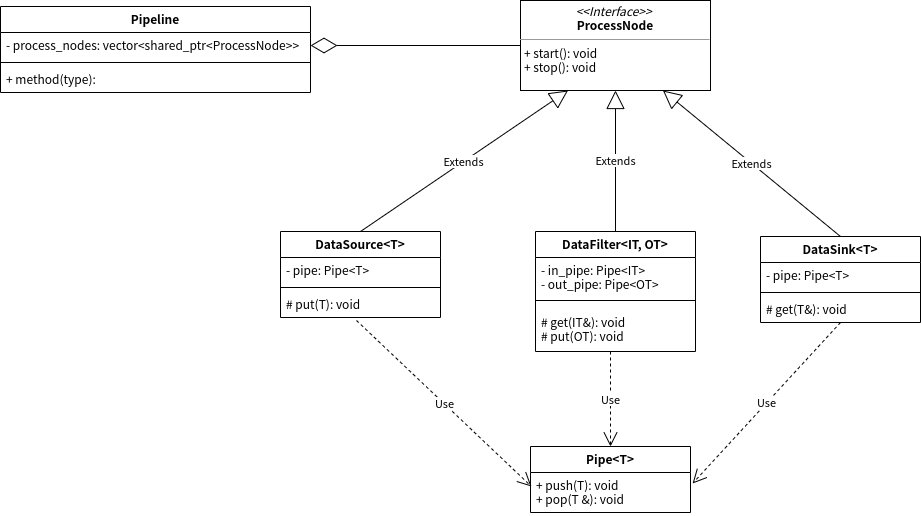

The diagram above was exported from draw.io. Its source (the exported page's mxGraphModel, read from the mxfile embedded in the PNG):
<mxGraphModel dx="1929" dy="790" grid="1" gridSize="10" guides="1" tooltips="1" connect="1" arrows="1" fold="1" page="1" pageScale="1" pageWidth="827" pageHeight="1169" math="0" shadow="0">
  <root>
    <mxCell id="WIyWlLk6GJQsqaUBKTNV-0" />
    <mxCell id="WIyWlLk6GJQsqaUBKTNV-1" parent="WIyWlLk6GJQsqaUBKTNV-0" />
    <mxCell id="VOzU_IoI3A8wYU6uV3QS-1" value="&lt;p style=&quot;margin:0px;margin-top:4px;text-align:center;&quot;&gt;&lt;i&gt;&amp;lt;&amp;lt;Interface&amp;gt;&amp;gt;&amp;nbsp;&lt;/i&gt;&lt;br&gt;&lt;b&gt;ProcessNode&lt;/b&gt;&lt;/p&gt;&lt;hr size=&quot;1&quot;&gt;&lt;p style=&quot;margin:0px;margin-left:4px;&quot;&gt;&lt;/p&gt;&lt;p style=&quot;margin:0px;margin-left:4px;&quot;&gt;+ start(): void&lt;br&gt;+ stop(): void&lt;/p&gt;" style="verticalAlign=top;align=left;overflow=fill;fontSize=12;fontFamily=Helvetica;html=1;" vertex="1" parent="WIyWlLk6GJQsqaUBKTNV-1">
      <mxGeometry x="-90" y="234" width="190" height="90" as="geometry" />
    </mxCell>
    <mxCell id="VOzU_IoI3A8wYU6uV3QS-2" value="Pipe&lt;T&gt;" style="swimlane;fontStyle=1;align=center;verticalAlign=top;childLayout=stackLayout;horizontal=1;startSize=26;horizontalStack=0;resizeParent=1;resizeParentMax=0;resizeLast=0;collapsible=1;marginBottom=0;" vertex="1" parent="WIyWlLk6GJQsqaUBKTNV-1">
      <mxGeometry x="-80" y="680" width="160" height="66" as="geometry">
        <mxRectangle x="590" y="220" width="60" height="26" as="alternateBounds" />
      </mxGeometry>
    </mxCell>
    <mxCell id="VOzU_IoI3A8wYU6uV3QS-5" value="+ push(T): void&#10;+ pop(T &amp;): void" style="text;strokeColor=none;fillColor=none;align=left;verticalAlign=top;spacingLeft=4;spacingRight=4;overflow=hidden;rotatable=0;points=[[0,0.5],[1,0.5]];portConstraint=eastwest;" vertex="1" parent="VOzU_IoI3A8wYU6uV3QS-2">
      <mxGeometry y="26" width="160" height="40" as="geometry" />
    </mxCell>
    <mxCell id="VOzU_IoI3A8wYU6uV3QS-6" value="DataSource&lt;T&gt;" style="swimlane;fontStyle=1;align=center;verticalAlign=top;childLayout=stackLayout;horizontal=1;startSize=26;horizontalStack=0;resizeParent=1;resizeParentMax=0;resizeLast=0;collapsible=1;marginBottom=0;" vertex="1" parent="WIyWlLk6GJQsqaUBKTNV-1">
      <mxGeometry x="-330" y="465" width="160" height="86" as="geometry" />
    </mxCell>
    <mxCell id="VOzU_IoI3A8wYU6uV3QS-7" value="- pipe: Pipe&lt;T&gt;" style="text;strokeColor=none;fillColor=none;align=left;verticalAlign=top;spacingLeft=4;spacingRight=4;overflow=hidden;rotatable=0;points=[[0,0.5],[1,0.5]];portConstraint=eastwest;" vertex="1" parent="VOzU_IoI3A8wYU6uV3QS-6">
      <mxGeometry y="26" width="160" height="26" as="geometry" />
    </mxCell>
    <mxCell id="VOzU_IoI3A8wYU6uV3QS-8" value="" style="line;strokeWidth=1;fillColor=none;align=left;verticalAlign=middle;spacingTop=-1;spacingLeft=3;spacingRight=3;rotatable=0;labelPosition=right;points=[];portConstraint=eastwest;" vertex="1" parent="VOzU_IoI3A8wYU6uV3QS-6">
      <mxGeometry y="52" width="160" height="8" as="geometry" />
    </mxCell>
    <mxCell id="VOzU_IoI3A8wYU6uV3QS-9" value="# put(T): void" style="text;strokeColor=none;fillColor=none;align=left;verticalAlign=top;spacingLeft=4;spacingRight=4;overflow=hidden;rotatable=0;points=[[0,0.5],[1,0.5]];portConstraint=eastwest;" vertex="1" parent="VOzU_IoI3A8wYU6uV3QS-6">
      <mxGeometry y="60" width="160" height="26" as="geometry" />
    </mxCell>
    <mxCell id="VOzU_IoI3A8wYU6uV3QS-10" value="Extends" style="endArrow=block;endSize=16;endFill=0;html=1;rounded=0;exitX=0.5;exitY=0;exitDx=0;exitDy=0;entryX=0.25;entryY=1;entryDx=0;entryDy=0;" edge="1" parent="WIyWlLk6GJQsqaUBKTNV-1" source="VOzU_IoI3A8wYU6uV3QS-6" target="VOzU_IoI3A8wYU6uV3QS-1">
      <mxGeometry width="160" relative="1" as="geometry">
        <mxPoint x="-30" y="490" as="sourcePoint" />
        <mxPoint x="130" y="490" as="targetPoint" />
      </mxGeometry>
    </mxCell>
    <mxCell id="VOzU_IoI3A8wYU6uV3QS-11" value="Pipeline" style="swimlane;fontStyle=1;align=center;verticalAlign=top;childLayout=stackLayout;horizontal=1;startSize=26;horizontalStack=0;resizeParent=1;resizeParentMax=0;resizeLast=0;collapsible=1;marginBottom=0;" vertex="1" parent="WIyWlLk6GJQsqaUBKTNV-1">
      <mxGeometry x="-610" y="240" width="310" height="86" as="geometry" />
    </mxCell>
    <mxCell id="VOzU_IoI3A8wYU6uV3QS-12" value="- process_nodes: vector&lt;shared_ptr&lt;ProcessNode&gt;&gt;" style="text;strokeColor=none;fillColor=none;align=left;verticalAlign=top;spacingLeft=4;spacingRight=4;overflow=hidden;rotatable=0;points=[[0,0.5],[1,0.5]];portConstraint=eastwest;" vertex="1" parent="VOzU_IoI3A8wYU6uV3QS-11">
      <mxGeometry y="26" width="310" height="26" as="geometry" />
    </mxCell>
    <mxCell id="VOzU_IoI3A8wYU6uV3QS-13" value="" style="line;strokeWidth=1;fillColor=none;align=left;verticalAlign=middle;spacingTop=-1;spacingLeft=3;spacingRight=3;rotatable=0;labelPosition=right;points=[];portConstraint=eastwest;" vertex="1" parent="VOzU_IoI3A8wYU6uV3QS-11">
      <mxGeometry y="52" width="310" height="8" as="geometry" />
    </mxCell>
    <mxCell id="VOzU_IoI3A8wYU6uV3QS-14" value="+ method(type): " style="text;strokeColor=none;fillColor=none;align=left;verticalAlign=top;spacingLeft=4;spacingRight=4;overflow=hidden;rotatable=0;points=[[0,0.5],[1,0.5]];portConstraint=eastwest;" vertex="1" parent="VOzU_IoI3A8wYU6uV3QS-11">
      <mxGeometry y="60" width="310" height="26" as="geometry" />
    </mxCell>
    <mxCell id="VOzU_IoI3A8wYU6uV3QS-15" value="" style="endArrow=diamondThin;endFill=0;endSize=24;html=1;rounded=0;entryX=1;entryY=0.5;entryDx=0;entryDy=0;exitX=0;exitY=0.5;exitDx=0;exitDy=0;" edge="1" parent="WIyWlLk6GJQsqaUBKTNV-1" source="VOzU_IoI3A8wYU6uV3QS-1" target="VOzU_IoI3A8wYU6uV3QS-12">
      <mxGeometry width="160" relative="1" as="geometry">
        <mxPoint x="-110" y="380" as="sourcePoint" />
        <mxPoint x="50" y="380" as="targetPoint" />
      </mxGeometry>
    </mxCell>
    <mxCell id="VOzU_IoI3A8wYU6uV3QS-16" value="DataFilter&lt;IT, OT&gt;" style="swimlane;fontStyle=1;align=center;verticalAlign=top;childLayout=stackLayout;horizontal=1;startSize=26;horizontalStack=0;resizeParent=1;resizeParentMax=0;resizeLast=0;collapsible=1;marginBottom=0;" vertex="1" parent="WIyWlLk6GJQsqaUBKTNV-1">
      <mxGeometry x="-75" y="465" width="160" height="120" as="geometry" />
    </mxCell>
    <mxCell id="VOzU_IoI3A8wYU6uV3QS-17" value="- in_pipe: Pipe&lt;IT&gt;&#10;- out_pipe: Pipe&lt;OT&gt;" style="text;strokeColor=none;fillColor=none;align=left;verticalAlign=top;spacingLeft=4;spacingRight=4;overflow=hidden;rotatable=0;points=[[0,0.5],[1,0.5]];portConstraint=eastwest;" vertex="1" parent="VOzU_IoI3A8wYU6uV3QS-16">
      <mxGeometry y="26" width="160" height="34" as="geometry" />
    </mxCell>
    <mxCell id="VOzU_IoI3A8wYU6uV3QS-18" value="" style="line;strokeWidth=1;fillColor=none;align=left;verticalAlign=middle;spacingTop=-1;spacingLeft=3;spacingRight=3;rotatable=0;labelPosition=right;points=[];portConstraint=eastwest;" vertex="1" parent="VOzU_IoI3A8wYU6uV3QS-16">
      <mxGeometry y="60" width="160" height="18" as="geometry" />
    </mxCell>
    <mxCell id="VOzU_IoI3A8wYU6uV3QS-19" value="# get(IT&amp;): void&#10;# put(OT): void" style="text;strokeColor=none;fillColor=none;align=left;verticalAlign=top;spacingLeft=4;spacingRight=4;overflow=hidden;rotatable=0;points=[[0,0.5],[1,0.5]];portConstraint=eastwest;" vertex="1" parent="VOzU_IoI3A8wYU6uV3QS-16">
      <mxGeometry y="78" width="160" height="42" as="geometry" />
    </mxCell>
    <mxCell id="VOzU_IoI3A8wYU6uV3QS-21" value="Extends" style="endArrow=block;endSize=16;endFill=0;html=1;rounded=0;exitX=0.5;exitY=0;exitDx=0;exitDy=0;entryX=0.5;entryY=1;entryDx=0;entryDy=0;" edge="1" parent="WIyWlLk6GJQsqaUBKTNV-1" source="VOzU_IoI3A8wYU6uV3QS-16" target="VOzU_IoI3A8wYU6uV3QS-1">
      <mxGeometry width="160" relative="1" as="geometry">
        <mxPoint x="-280" y="480" as="sourcePoint" />
        <mxPoint x="-53.07692307692287" y="330" as="targetPoint" />
      </mxGeometry>
    </mxCell>
    <mxCell id="VOzU_IoI3A8wYU6uV3QS-22" value="DataSink&lt;T&gt;" style="swimlane;fontStyle=1;align=center;verticalAlign=top;childLayout=stackLayout;horizontal=1;startSize=26;horizontalStack=0;resizeParent=1;resizeParentMax=0;resizeLast=0;collapsible=1;marginBottom=0;" vertex="1" parent="WIyWlLk6GJQsqaUBKTNV-1">
      <mxGeometry x="150" y="470" width="160" height="86" as="geometry" />
    </mxCell>
    <mxCell id="VOzU_IoI3A8wYU6uV3QS-23" value="- pipe: Pipe&lt;T&gt;" style="text;strokeColor=none;fillColor=none;align=left;verticalAlign=top;spacingLeft=4;spacingRight=4;overflow=hidden;rotatable=0;points=[[0,0.5],[1,0.5]];portConstraint=eastwest;" vertex="1" parent="VOzU_IoI3A8wYU6uV3QS-22">
      <mxGeometry y="26" width="160" height="26" as="geometry" />
    </mxCell>
    <mxCell id="VOzU_IoI3A8wYU6uV3QS-24" value="" style="line;strokeWidth=1;fillColor=none;align=left;verticalAlign=middle;spacingTop=-1;spacingLeft=3;spacingRight=3;rotatable=0;labelPosition=right;points=[];portConstraint=eastwest;" vertex="1" parent="VOzU_IoI3A8wYU6uV3QS-22">
      <mxGeometry y="52" width="160" height="8" as="geometry" />
    </mxCell>
    <mxCell id="VOzU_IoI3A8wYU6uV3QS-25" value="# get(T&amp;): void" style="text;strokeColor=none;fillColor=none;align=left;verticalAlign=top;spacingLeft=4;spacingRight=4;overflow=hidden;rotatable=0;points=[[0,0.5],[1,0.5]];portConstraint=eastwest;" vertex="1" parent="VOzU_IoI3A8wYU6uV3QS-22">
      <mxGeometry y="60" width="160" height="26" as="geometry" />
    </mxCell>
    <mxCell id="VOzU_IoI3A8wYU6uV3QS-26" value="Extends" style="endArrow=block;endSize=16;endFill=0;html=1;rounded=0;exitX=0.5;exitY=0;exitDx=0;exitDy=0;entryX=0.75;entryY=1;entryDx=0;entryDy=0;" edge="1" parent="WIyWlLk6GJQsqaUBKTNV-1" source="VOzU_IoI3A8wYU6uV3QS-22" target="VOzU_IoI3A8wYU6uV3QS-1">
      <mxGeometry width="160" relative="1" as="geometry">
        <mxPoint x="-280" y="480" as="sourcePoint" />
        <mxPoint x="70" y="330" as="targetPoint" />
      </mxGeometry>
    </mxCell>
    <mxCell id="VOzU_IoI3A8wYU6uV3QS-27" value="Use" style="endArrow=open;endSize=12;dashed=1;html=1;rounded=0;entryX=0.006;entryY=0.35;entryDx=0;entryDy=0;entryPerimeter=0;exitX=0.475;exitY=1.115;exitDx=0;exitDy=0;exitPerimeter=0;" edge="1" parent="WIyWlLk6GJQsqaUBKTNV-1" source="VOzU_IoI3A8wYU6uV3QS-9" target="VOzU_IoI3A8wYU6uV3QS-5">
      <mxGeometry width="160" relative="1" as="geometry">
        <mxPoint x="-190" y="530" as="sourcePoint" />
        <mxPoint x="-30" y="530" as="targetPoint" />
      </mxGeometry>
    </mxCell>
    <mxCell id="VOzU_IoI3A8wYU6uV3QS-28" value="Use" style="endArrow=open;endSize=12;dashed=1;html=1;rounded=0;exitX=0.475;exitY=1.115;exitDx=0;exitDy=0;exitPerimeter=0;" edge="1" parent="WIyWlLk6GJQsqaUBKTNV-1" target="VOzU_IoI3A8wYU6uV3QS-2">
      <mxGeometry width="160" relative="1" as="geometry">
        <mxPoint y="585" as="sourcePoint" />
        <mxPoint x="184.96000000000004" y="731.01" as="targetPoint" />
      </mxGeometry>
    </mxCell>
    <mxCell id="VOzU_IoI3A8wYU6uV3QS-29" value="Use" style="endArrow=open;endSize=12;dashed=1;html=1;rounded=0;entryX=1.013;entryY=0.275;entryDx=0;entryDy=0;entryPerimeter=0;exitX=0.475;exitY=1.115;exitDx=0;exitDy=0;exitPerimeter=0;" edge="1" parent="WIyWlLk6GJQsqaUBKTNV-1" target="VOzU_IoI3A8wYU6uV3QS-5">
      <mxGeometry width="160" relative="1" as="geometry">
        <mxPoint x="230" y="556" as="sourcePoint" />
        <mxPoint x="404.96000000000004" y="722.01" as="targetPoint" />
      </mxGeometry>
    </mxCell>
  </root>
</mxGraphModel>